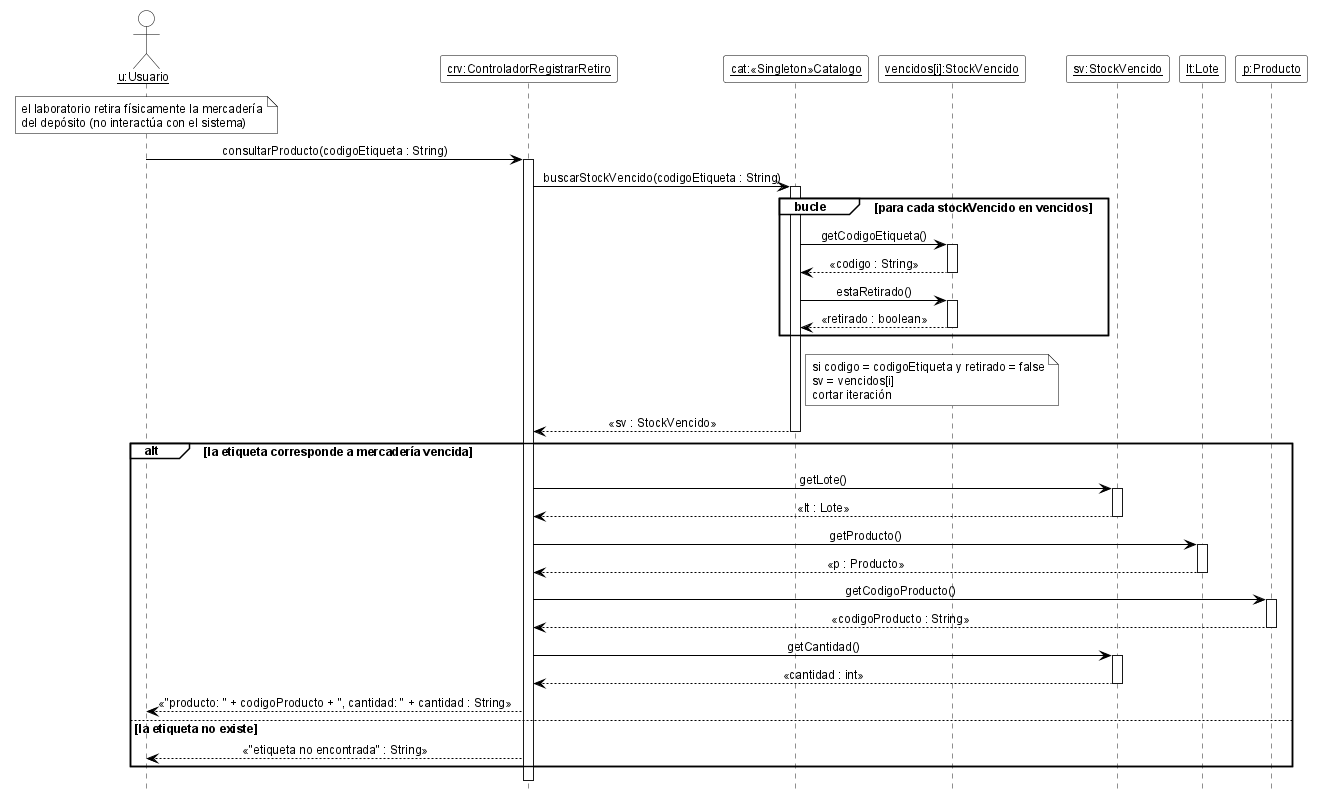

The diagram above was rendered by PlantUML. Its source (embedded in the PNG):
@startuml DSD_CU-07_consultarProducto
' Diagrama de Secuencia de Diseño (DSD) - CU-07 Registrar retiro de mercadería vencida - consultarProducto
' Estilo de los ejemplos de la teoría (introducirArticulo / crearNuevaVenta).
hide footbox
skinparam shadowing false
skinparam defaultFontName Arial
skinparam defaultFontSize 12
skinparam sequenceMessageAlign center
skinparam ArrowColor black
skinparam ParticipantBackgroundColor white
skinparam ParticipantBorderColor black
skinparam CollectionsBackgroundColor white
skinparam CollectionsBorderColor black
skinparam ActorBackgroundColor white
skinparam ActorBorderColor black
skinparam LifeLineBorderColor black
skinparam LifeLineBackgroundColor white
skinparam SequenceGroupBackgroundColor white
skinparam SequenceGroupBorderColor black
skinparam SequenceGroupHeaderFontColor black
skinparam NoteBackgroundColor white
skinparam NoteBorderColor black

actor "<u>u:Usuario</u>" as u
participant "<u>crv:ControladorRegistrarRetiro</u>" as crv
participant "<u>cat:«Singleton»Catalogo</u>" as cat
participant "<u>vencidos[i]:StockVencido</u>" as vi
participant "<u>sv:StockVencido</u>" as sv
participant "<u>lt:Lote</u>" as lt
participant "<u>p:Producto</u>" as p

note over u : el laboratorio retira físicamente la mercadería\ndel depósito (no interactúa con el sistema)
u -> crv ++ : consultarProducto(codigoEtiqueta : String)
crv -> cat ++ : buscarStockVencido(codigoEtiqueta : String)
group bucle [para cada stockVencido en vencidos]
  cat -> vi ++ : getCodigoEtiqueta()
  vi --> cat -- : «codigo : String»
  cat -> vi ++ : estaRetirado()
  vi --> cat -- : «retirado : boolean»
end
note right of cat
  si codigo = codigoEtiqueta y retirado = false
  sv = vencidos[i]
  cortar iteración
end note
cat --> crv -- : «sv : StockVencido»
alt la etiqueta corresponde a mercadería vencida
  crv -> sv ++ : getLote()
  sv --> crv -- : «lt : Lote»
  crv -> lt ++ : getProducto()
  lt --> crv -- : «p : Producto»
  crv -> p ++ : getCodigoProducto()
  p --> crv -- : «codigoProducto : String»
  crv -> sv ++ : getCantidad()
  sv --> crv -- : «cantidad : int»
  crv --> u : «"producto: " + codigoProducto + ", cantidad: " + cantidad : String»
else la etiqueta no existe
  crv --> u : «"etiqueta no encontrada" : String»
end
deactivate crv

@enduml